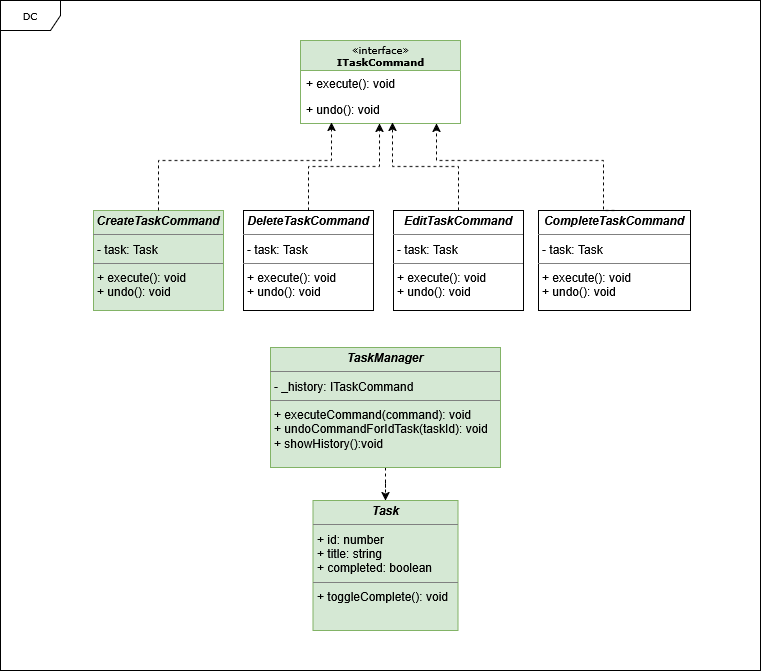

The diagram above was exported from draw.io. Its source (the exported page's mxGraphModel, read from the mxfile embedded in the PNG):
<mxGraphModel dx="1434" dy="718" grid="1" gridSize="10" guides="1" tooltips="1" connect="1" arrows="1" fold="1" page="1" pageScale="1" pageWidth="850" pageHeight="1100" background="none" math="0" shadow="0">
  <root>
    <mxCell id="0" />
    <mxCell id="1" parent="0" />
    <mxCell id="DphN_tzTdORSFvkdBsPE-24" value="" style="group" vertex="1" connectable="0" parent="1">
      <mxGeometry x="20" y="20" width="760" height="670" as="geometry" />
    </mxCell>
    <mxCell id="17acba5748e5396b-1" value="DC" style="shape=umlFrame;whiteSpace=wrap;html=1;rounded=0;shadow=0;comic=0;labelBackgroundColor=none;strokeWidth=1;fontFamily=Verdana;fontSize=10;align=center;width=60;height=30;" parent="DphN_tzTdORSFvkdBsPE-24" vertex="1">
      <mxGeometry width="760" height="670" as="geometry" />
    </mxCell>
    <mxCell id="17acba5748e5396b-44" value="&lt;div&gt;«interface»&lt;/div&gt;&lt;div&gt;&lt;b&gt;ITaskCommand&lt;/b&gt;&lt;/div&gt;" style="swimlane;html=1;fontStyle=0;childLayout=stackLayout;horizontal=1;startSize=30;fillColor=#d5e8d4;horizontalStack=0;resizeParent=1;resizeLast=0;collapsible=1;marginBottom=0;swimlaneFillColor=#ffffff;rounded=0;shadow=0;comic=0;labelBackgroundColor=none;strokeWidth=1;fontFamily=Verdana;fontSize=10;align=center;strokeColor=#82b366;" parent="DphN_tzTdORSFvkdBsPE-24" vertex="1">
      <mxGeometry x="300" y="40" width="160" height="83" as="geometry">
        <mxRectangle x="300" y="40" width="90" height="30" as="alternateBounds" />
      </mxGeometry>
    </mxCell>
    <mxCell id="17acba5748e5396b-45" value="+ execute(): void" style="text;html=1;strokeColor=none;fillColor=none;align=left;verticalAlign=top;spacingLeft=4;spacingRight=4;whiteSpace=wrap;overflow=hidden;rotatable=0;points=[[0,0.5],[1,0.5]];portConstraint=eastwest;" parent="17acba5748e5396b-44" vertex="1">
      <mxGeometry y="30" width="160" height="26" as="geometry" />
    </mxCell>
    <mxCell id="17acba5748e5396b-47" value="+ undo(): void" style="text;html=1;strokeColor=none;fillColor=none;align=left;verticalAlign=top;spacingLeft=4;spacingRight=4;whiteSpace=wrap;overflow=hidden;rotatable=0;points=[[0,0.5],[1,0.5]];portConstraint=eastwest;" parent="17acba5748e5396b-44" vertex="1">
      <mxGeometry y="56" width="160" height="26" as="geometry" />
    </mxCell>
    <mxCell id="5d2195bd80daf111-19" value="&lt;p style=&quot;margin:0px;margin-top:4px;text-align:center;&quot;&gt;&lt;i&gt;&lt;b&gt;CreateTaskCommand&lt;/b&gt;&lt;/i&gt;&lt;/p&gt;&lt;hr size=&quot;1&quot;&gt;&lt;p style=&quot;margin:0px;margin-left:4px;&quot;&gt;- task: Task&lt;/p&gt;&lt;hr size=&quot;1&quot;&gt;&lt;p style=&quot;margin:0px;margin-left:4px;&quot;&gt;+ execute(): void &lt;br&gt;+ undo(): void&lt;/p&gt;" style="verticalAlign=top;align=left;overflow=fill;fontSize=12;fontFamily=Helvetica;html=1;rounded=0;shadow=0;comic=0;labelBackgroundColor=none;strokeWidth=1;fillColor=#d5e8d4;strokeColor=#82b366;" parent="DphN_tzTdORSFvkdBsPE-24" vertex="1">
      <mxGeometry x="93" y="210" width="130" height="100" as="geometry" />
    </mxCell>
    <mxCell id="DphN_tzTdORSFvkdBsPE-1" value="&lt;p style=&quot;margin:0px;margin-top:4px;text-align:center;&quot;&gt;&lt;b&gt;&lt;i&gt;DeleteTaskCommand&lt;/i&gt;&lt;/b&gt;&lt;/p&gt;&lt;hr size=&quot;1&quot;&gt;&lt;p style=&quot;margin:0px;margin-left:4px;&quot;&gt;- task: Task&lt;/p&gt;&lt;hr size=&quot;1&quot;&gt;&lt;p style=&quot;margin:0px;margin-left:4px;&quot;&gt;+ execute(): void &lt;br&gt;+ undo(): void&lt;/p&gt;" style="verticalAlign=top;align=left;overflow=fill;fontSize=12;fontFamily=Helvetica;html=1;rounded=0;shadow=0;comic=0;labelBackgroundColor=none;strokeWidth=1" vertex="1" parent="DphN_tzTdORSFvkdBsPE-24">
      <mxGeometry x="243" y="210" width="130" height="100" as="geometry" />
    </mxCell>
    <mxCell id="DphN_tzTdORSFvkdBsPE-2" value="&lt;p style=&quot;margin:0px;margin-top:4px;text-align:center;&quot;&gt;&lt;b&gt;&lt;i&gt;EditTaskCommand&lt;/i&gt;&lt;/b&gt;&lt;/p&gt;&lt;hr size=&quot;1&quot;&gt;&lt;p style=&quot;margin:0px;margin-left:4px;&quot;&gt;- task: Task&lt;/p&gt;&lt;hr size=&quot;1&quot;&gt;&lt;p style=&quot;margin:0px;margin-left:4px;&quot;&gt;+ execute(): void &lt;br&gt;+ undo(): void&lt;/p&gt;" style="verticalAlign=top;align=left;overflow=fill;fontSize=12;fontFamily=Helvetica;html=1;rounded=0;shadow=0;comic=0;labelBackgroundColor=none;strokeWidth=1" vertex="1" parent="DphN_tzTdORSFvkdBsPE-24">
      <mxGeometry x="393" y="210" width="130" height="100" as="geometry" />
    </mxCell>
    <mxCell id="DphN_tzTdORSFvkdBsPE-3" value="&lt;p style=&quot;margin:0px;margin-top:4px;text-align:center;&quot;&gt;&lt;i&gt;&lt;b&gt;CompleteTaskCommand&lt;/b&gt;&lt;/i&gt;&lt;/p&gt;&lt;hr size=&quot;1&quot;&gt;&lt;p style=&quot;margin:0px;margin-left:4px;&quot;&gt;- task: Task&lt;/p&gt;&lt;hr size=&quot;1&quot;&gt;&lt;p style=&quot;margin:0px;margin-left:4px;&quot;&gt;+ execute(): void &lt;br&gt;+ undo(): void&lt;/p&gt;" style="verticalAlign=top;align=left;overflow=fill;fontSize=12;fontFamily=Helvetica;html=1;rounded=0;shadow=0;comic=0;labelBackgroundColor=none;strokeWidth=1" vertex="1" parent="DphN_tzTdORSFvkdBsPE-24">
      <mxGeometry x="538" y="210" width="152" height="100" as="geometry" />
    </mxCell>
    <mxCell id="DphN_tzTdORSFvkdBsPE-12" style="edgeStyle=orthogonalEdgeStyle;rounded=0;orthogonalLoop=1;jettySize=auto;html=1;exitX=0.5;exitY=0;exitDx=0;exitDy=0;entryX=0.494;entryY=1.038;entryDx=0;entryDy=0;entryPerimeter=0;dashed=1;" edge="1" parent="DphN_tzTdORSFvkdBsPE-24" source="DphN_tzTdORSFvkdBsPE-1" target="17acba5748e5396b-47">
      <mxGeometry relative="1" as="geometry" />
    </mxCell>
    <mxCell id="DphN_tzTdORSFvkdBsPE-15" style="edgeStyle=orthogonalEdgeStyle;rounded=0;orthogonalLoop=1;jettySize=auto;html=1;entryX=0.575;entryY=1;entryDx=0;entryDy=0;entryPerimeter=0;endArrow=classic;endFill=1;dashed=1;" edge="1" parent="DphN_tzTdORSFvkdBsPE-24" source="DphN_tzTdORSFvkdBsPE-2" target="17acba5748e5396b-47">
      <mxGeometry relative="1" as="geometry" />
    </mxCell>
    <mxCell id="DphN_tzTdORSFvkdBsPE-16" style="edgeStyle=orthogonalEdgeStyle;rounded=0;orthogonalLoop=1;jettySize=auto;html=1;exitX=0.5;exitY=0;exitDx=0;exitDy=0;entryX=0.85;entryY=1.038;entryDx=0;entryDy=0;entryPerimeter=0;endArrow=classic;endFill=1;dashed=1;" edge="1" parent="DphN_tzTdORSFvkdBsPE-24" source="DphN_tzTdORSFvkdBsPE-3" target="17acba5748e5396b-47">
      <mxGeometry relative="1" as="geometry">
        <Array as="points">
          <mxPoint x="603" y="160" />
          <mxPoint x="436" y="160" />
        </Array>
      </mxGeometry>
    </mxCell>
    <mxCell id="DphN_tzTdORSFvkdBsPE-17" style="edgeStyle=orthogonalEdgeStyle;rounded=0;orthogonalLoop=1;jettySize=auto;html=1;exitX=0.5;exitY=0;exitDx=0;exitDy=0;entryX=0.194;entryY=1;entryDx=0;entryDy=0;entryPerimeter=0;endArrow=classic;endFill=1;dashed=1;" edge="1" parent="DphN_tzTdORSFvkdBsPE-24" source="5d2195bd80daf111-19" target="17acba5748e5396b-47">
      <mxGeometry relative="1" as="geometry">
        <Array as="points">
          <mxPoint x="158" y="160" />
          <mxPoint x="331" y="160" />
        </Array>
      </mxGeometry>
    </mxCell>
    <mxCell id="DphN_tzTdORSFvkdBsPE-23" style="edgeStyle=orthogonalEdgeStyle;rounded=0;orthogonalLoop=1;jettySize=auto;html=1;entryX=0.5;entryY=0;entryDx=0;entryDy=0;dashed=1;" edge="1" parent="DphN_tzTdORSFvkdBsPE-24" source="DphN_tzTdORSFvkdBsPE-21" target="DphN_tzTdORSFvkdBsPE-22">
      <mxGeometry relative="1" as="geometry" />
    </mxCell>
    <mxCell id="DphN_tzTdORSFvkdBsPE-21" value="&lt;p style=&quot;margin:0px;margin-top:4px;text-align:center;&quot;&gt;&lt;i&gt;&lt;b&gt;TaskManager&lt;/b&gt;&lt;/i&gt;&lt;/p&gt;&lt;hr size=&quot;1&quot;&gt;&lt;p style=&quot;margin:0px;margin-left:4px;&quot;&gt;- _history: ITaskCommand&lt;/p&gt;&lt;hr size=&quot;1&quot;&gt;&lt;p style=&quot;margin:0px;margin-left:4px;&quot;&gt;+ executeCommand(command): void &lt;br&gt;+ undoCommandForIdTask(taskId): void&lt;/p&gt;&lt;p style=&quot;margin:0px;margin-left:4px;&quot;&gt;+ showHistory():void &lt;br&gt;&lt;/p&gt;&lt;p style=&quot;margin:0px;margin-left:4px;&quot;&gt;&lt;br&gt;&lt;/p&gt;" style="verticalAlign=top;align=left;overflow=fill;fontSize=12;fontFamily=Helvetica;html=1;rounded=0;shadow=0;comic=0;labelBackgroundColor=none;strokeWidth=1;fillColor=#d5e8d4;strokeColor=#82b366;" vertex="1" parent="DphN_tzTdORSFvkdBsPE-24">
      <mxGeometry x="270" y="347" width="230" height="120" as="geometry" />
    </mxCell>
    <mxCell id="DphN_tzTdORSFvkdBsPE-22" value="&lt;p style=&quot;margin:0px;margin-top:4px;text-align:center;&quot;&gt;&lt;i&gt;&lt;b&gt;Task&lt;/b&gt;&lt;/i&gt;&lt;/p&gt;&lt;hr size=&quot;1&quot;&gt;&lt;p style=&quot;margin:0px;margin-left:4px;&quot;&gt;+ id: number&lt;/p&gt;&lt;p style=&quot;margin:0px;margin-left:4px;&quot;&gt;+ title: string&lt;/p&gt;&lt;p style=&quot;margin:0px;margin-left:4px;&quot;&gt;+ completed: boolean&lt;/p&gt;&lt;hr size=&quot;1&quot;&gt;&lt;p style=&quot;margin:0px;margin-left:4px;&quot;&gt;+ toggleComplete(): void&lt;/p&gt;" style="verticalAlign=top;align=left;overflow=fill;fontSize=12;fontFamily=Helvetica;html=1;rounded=0;shadow=0;comic=0;labelBackgroundColor=none;strokeWidth=1;fillColor=#d5e8d4;strokeColor=#82b366;" vertex="1" parent="DphN_tzTdORSFvkdBsPE-24">
      <mxGeometry x="312.5" y="500" width="145" height="130" as="geometry" />
    </mxCell>
  </root>
</mxGraphModel>